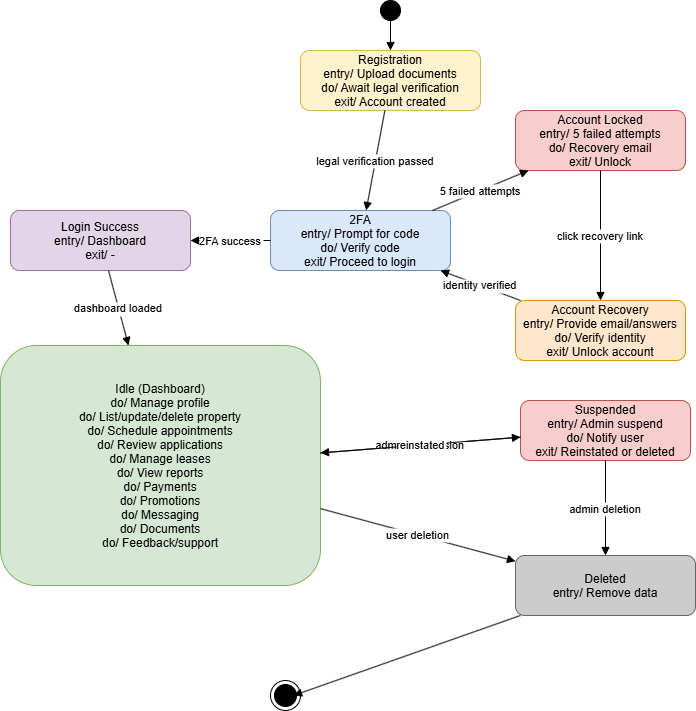

The diagram above was exported from draw.io. Its source (the exported page's mxGraphModel, read from the mxfile embedded in the PNG):
<mxGraphModel dx="1657" dy="756" grid="1" gridSize="10" guides="1" tooltips="1" connect="1" arrows="1" fold="1" page="1" pageScale="1" pageWidth="827" pageHeight="1169" math="0" shadow="0">
  <root>
    <mxCell id="0" />
    <mxCell id="1" parent="0" />
    <mxCell id="-Rq7gHEyIXL9a9l-4Y3h-1" value="" style="ellipse;fillColor=#000000;strokeColor=#000000;aspect=fixed;" vertex="1" parent="1">
      <mxGeometry x="420" width="20" height="20" as="geometry" />
    </mxCell>
    <mxCell id="-Rq7gHEyIXL9a9l-4Y3h-2" value="Registration&#10;entry/ Upload documents&#10;do/ Await legal verification&#10;exit/ Account created" style="rounded=1;fillColor=#fff2cc;strokeColor=#d6b656;" vertex="1" parent="1">
      <mxGeometry x="340" y="50" width="180" height="60" as="geometry" />
    </mxCell>
    <mxCell id="-Rq7gHEyIXL9a9l-4Y3h-3" value="2FA&#10;entry/ Prompt for code&#10;do/ Verify code&#10;exit/ Proceed to login" style="rounded=1;fillColor=#dae8fc;strokeColor=#6c8ebf;" vertex="1" parent="1">
      <mxGeometry x="310" y="210" width="180" height="60" as="geometry" />
    </mxCell>
    <mxCell id="-Rq7gHEyIXL9a9l-4Y3h-4" value="Login Success&#10;entry/ Dashboard&#10;exit/ -" style="rounded=1;fillColor=#e1d5e7;strokeColor=#9673a6;" vertex="1" parent="1">
      <mxGeometry x="50" y="210" width="180" height="60" as="geometry" />
    </mxCell>
    <mxCell id="-Rq7gHEyIXL9a9l-4Y3h-5" value="Idle (Dashboard)&#10;do/ Manage profile&#10;do/ List/update/delete property&#10;do/ Schedule appointments&#10;do/ Review applications&#10;do/ Manage leases&#10;do/ View reports&#10;do/ Payments&#10;do/ Promotions&#10;do/ Messaging&#10;do/ Documents&#10;do/ Feedback/support" style="rounded=1;fillColor=#d5e8d4;strokeColor=#82b366;" vertex="1" parent="1">
      <mxGeometry x="40" y="345" width="320" height="240" as="geometry" />
    </mxCell>
    <mxCell id="-Rq7gHEyIXL9a9l-4Y3h-6" value="Account Locked&#10;entry/ 5 failed attempts&#10;do/ Recovery email&#10;exit/ Unlock" style="rounded=1;fillColor=#f8cecc;strokeColor=#b85450;" vertex="1" parent="1">
      <mxGeometry x="555" y="110" width="170" height="60" as="geometry" />
    </mxCell>
    <mxCell id="-Rq7gHEyIXL9a9l-4Y3h-7" value="Account Recovery&#10;entry/ Provide email/answers&#10;do/ Verify identity&#10;exit/ Unlock account" style="rounded=1;fillColor=#ffe6cc;strokeColor=#d79b00;" vertex="1" parent="1">
      <mxGeometry x="555" y="300" width="170" height="60" as="geometry" />
    </mxCell>
    <mxCell id="-Rq7gHEyIXL9a9l-4Y3h-8" value="Suspended&#10;entry/ Admin suspend&#10;do/ Notify user&#10;exit/ Reinstated or deleted" style="rounded=1;fillColor=#f8cecc;strokeColor=#b85450;" vertex="1" parent="1">
      <mxGeometry x="560" y="400" width="170" height="60" as="geometry" />
    </mxCell>
    <mxCell id="-Rq7gHEyIXL9a9l-4Y3h-9" value="Deleted&#10;entry/ Remove data" style="rounded=1;fillColor=#cccccc;strokeColor=#666666;" vertex="1" parent="1">
      <mxGeometry x="555" y="555" width="180" height="60" as="geometry" />
    </mxCell>
    <mxCell id="-Rq7gHEyIXL9a9l-4Y3h-11" style="endArrow=block;" edge="1" parent="1" source="-Rq7gHEyIXL9a9l-4Y3h-1" target="-Rq7gHEyIXL9a9l-4Y3h-2">
      <mxGeometry relative="1" as="geometry" />
    </mxCell>
    <mxCell id="-Rq7gHEyIXL9a9l-4Y3h-12" value="legal verification passed" style="endArrow=block;" edge="1" parent="1" source="-Rq7gHEyIXL9a9l-4Y3h-2" target="-Rq7gHEyIXL9a9l-4Y3h-3">
      <mxGeometry relative="1" as="geometry" />
    </mxCell>
    <mxCell id="-Rq7gHEyIXL9a9l-4Y3h-13" value="2FA success" style="endArrow=block;" edge="1" parent="1" source="-Rq7gHEyIXL9a9l-4Y3h-3" target="-Rq7gHEyIXL9a9l-4Y3h-4">
      <mxGeometry relative="1" as="geometry" />
    </mxCell>
    <mxCell id="-Rq7gHEyIXL9a9l-4Y3h-14" value="dashboard loaded" style="endArrow=block;" edge="1" parent="1" source="-Rq7gHEyIXL9a9l-4Y3h-4" target="-Rq7gHEyIXL9a9l-4Y3h-5">
      <mxGeometry relative="1" as="geometry" />
    </mxCell>
    <mxCell id="-Rq7gHEyIXL9a9l-4Y3h-15" value="5 failed attempts" style="endArrow=block;" edge="1" parent="1" source="-Rq7gHEyIXL9a9l-4Y3h-3" target="-Rq7gHEyIXL9a9l-4Y3h-6">
      <mxGeometry relative="1" as="geometry" />
    </mxCell>
    <mxCell id="-Rq7gHEyIXL9a9l-4Y3h-16" value="click recovery link" style="endArrow=block;" edge="1" parent="1" source="-Rq7gHEyIXL9a9l-4Y3h-6" target="-Rq7gHEyIXL9a9l-4Y3h-7">
      <mxGeometry relative="1" as="geometry" />
    </mxCell>
    <mxCell id="-Rq7gHEyIXL9a9l-4Y3h-17" value="identity verified" style="endArrow=block;" edge="1" parent="1" source="-Rq7gHEyIXL9a9l-4Y3h-7" target="-Rq7gHEyIXL9a9l-4Y3h-3">
      <mxGeometry relative="1" as="geometry" />
    </mxCell>
    <mxCell id="-Rq7gHEyIXL9a9l-4Y3h-18" value="admin suspension" style="endArrow=block;" edge="1" parent="1" source="-Rq7gHEyIXL9a9l-4Y3h-5" target="-Rq7gHEyIXL9a9l-4Y3h-8">
      <mxGeometry relative="1" as="geometry" />
    </mxCell>
    <mxCell id="-Rq7gHEyIXL9a9l-4Y3h-19" value="reinstated" style="endArrow=block;" edge="1" parent="1" source="-Rq7gHEyIXL9a9l-4Y3h-8" target="-Rq7gHEyIXL9a9l-4Y3h-5">
      <mxGeometry relative="1" as="geometry" />
    </mxCell>
    <mxCell id="-Rq7gHEyIXL9a9l-4Y3h-20" value="admin deletion" style="endArrow=block;" edge="1" parent="1" source="-Rq7gHEyIXL9a9l-4Y3h-8" target="-Rq7gHEyIXL9a9l-4Y3h-9">
      <mxGeometry relative="1" as="geometry" />
    </mxCell>
    <mxCell id="-Rq7gHEyIXL9a9l-4Y3h-21" value="user deletion" style="endArrow=block;" edge="1" parent="1" source="-Rq7gHEyIXL9a9l-4Y3h-5" target="-Rq7gHEyIXL9a9l-4Y3h-9">
      <mxGeometry relative="1" as="geometry" />
    </mxCell>
    <mxCell id="-Rq7gHEyIXL9a9l-4Y3h-22" style="endArrow=block;entryX=0.767;entryY=0.5;entryDx=0;entryDy=0;entryPerimeter=0;" edge="1" parent="1" source="-Rq7gHEyIXL9a9l-4Y3h-9" target="-Rq7gHEyIXL9a9l-4Y3h-71">
      <mxGeometry relative="1" as="geometry">
        <mxPoint x="339.48683298051947" y="686.8377223398265" as="targetPoint" />
      </mxGeometry>
    </mxCell>
    <mxCell id="-Rq7gHEyIXL9a9l-4Y3h-71" value="" style="ellipse;html=1;shape=endState;fillColor=strokeColor;" vertex="1" parent="1">
      <mxGeometry x="310" y="680" width="30" height="30" as="geometry" />
    </mxCell>
  </root>
</mxGraphModel>